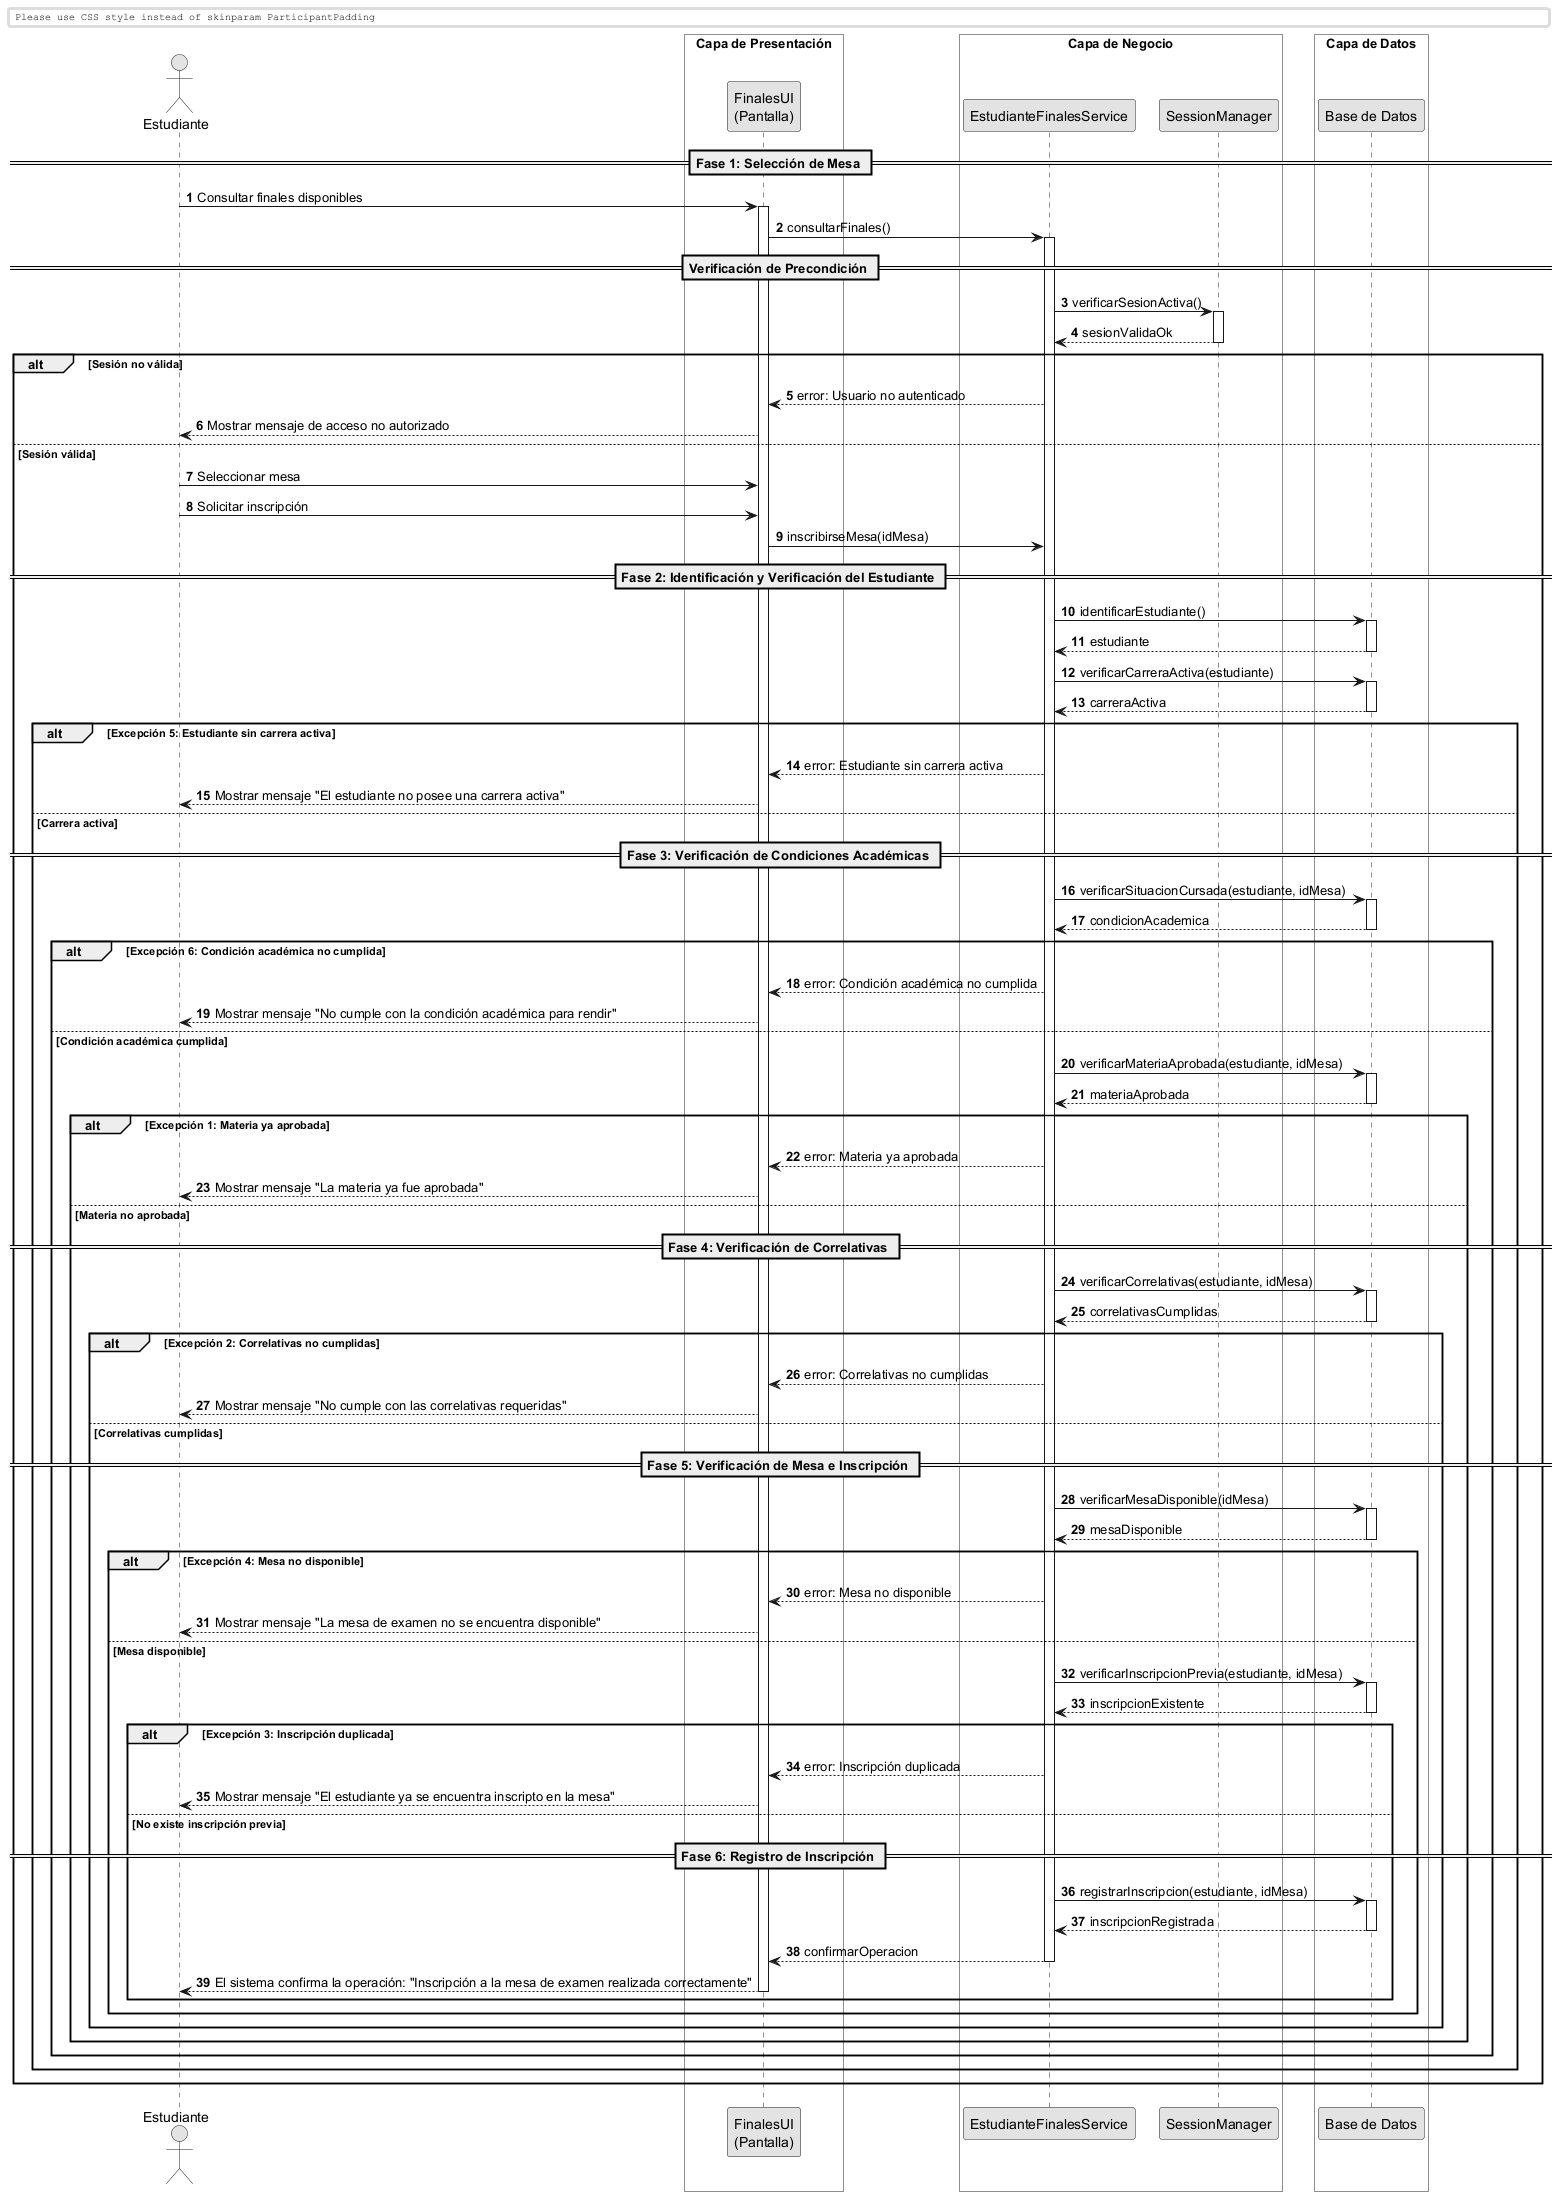

The diagram above was rendered by PlantUML. Its source (embedded in the PNG):
@startuml
skinparam monochrome true
skinparam shadowlighting false

<style>
  box {
    BackgroundColor transparent
  }
</style>

autonumber
skinparam BoxPadding 10
skinparam ParticipantPadding 12

actor "Estudiante" as Actor

box "Capa de Presentación" 
    participant "FinalesUI\n(Pantalla)" as UI
end box

box "Capa de Negocio" 
    participant "EstudianteFinalesService" as Service
    participant "SessionManager" as Session
end box

box "Capa de Datos" 
    participant "Base de Datos" as DB
end box


== Fase 1: Selección de Mesa ==

Actor -> UI: Consultar finales disponibles
activate UI

UI -> Service: consultarFinales()
activate Service

== Verificación de Precondición ==

Service -> Session: verificarSesionActiva()
activate Session
return sesionValidaOk

alt Sesión no válida

    Service --> UI: error: Usuario no autenticado
    UI --> Actor: Mostrar mensaje de acceso no autorizado

else Sesión válida

    Actor -> UI: Seleccionar mesa
    Actor -> UI: Solicitar inscripción

    UI -> Service: inscribirseMesa(idMesa)
    
    == Fase 2: Identificación y Verificación del Estudiante ==

    Service -> DB: identificarEstudiante()
    activate DB
    return estudiante

    Service -> DB: verificarCarreraActiva(estudiante)
    activate DB
    return carreraActiva

    alt Excepción 5: Estudiante sin carrera activa

        Service --> UI: error: Estudiante sin carrera activa
        UI --> Actor: Mostrar mensaje "El estudiante no posee una carrera activa"

    else Carrera activa

        == Fase 3: Verificación de Condiciones Académicas ==

        Service -> DB: verificarSituacionCursada(estudiante, idMesa)
        activate DB
        return condicionAcademica

        alt Excepción 6: Condición académica no cumplida

            Service --> UI: error: Condición académica no cumplida
            UI --> Actor: Mostrar mensaje "No cumple con la condición académica para rendir"

        else Condición académica cumplida

            Service -> DB: verificarMateriaAprobada(estudiante, idMesa)
            activate DB
            return materiaAprobada

            alt Excepción 1: Materia ya aprobada

                Service --> UI: error: Materia ya aprobada
                UI --> Actor: Mostrar mensaje "La materia ya fue aprobada"

            else Materia no aprobada

                == Fase 4: Verificación de Correlativas ==

                Service -> DB: verificarCorrelativas(estudiante, idMesa)
                activate DB
                return correlativasCumplidas

                alt Excepción 2: Correlativas no cumplidas

                    Service --> UI: error: Correlativas no cumplidas
                    UI --> Actor: Mostrar mensaje "No cumple con las correlativas requeridas"

                else Correlativas cumplidas

                    == Fase 5: Verificación de Mesa e Inscripción ==

                    Service -> DB: verificarMesaDisponible(idMesa)
                    activate DB
                    return mesaDisponible

                    alt Excepción 4: Mesa no disponible

                        Service --> UI: error: Mesa no disponible
                        UI --> Actor: Mostrar mensaje "La mesa de examen no se encuentra disponible"

                    else Mesa disponible

                        Service -> DB: verificarInscripcionPrevia(estudiante, idMesa)
                        activate DB
                        return inscripcionExistente

                        alt Excepción 3: Inscripción duplicada

                            Service --> UI: error: Inscripción duplicada
                            UI --> Actor: Mostrar mensaje "El estudiante ya se encuentra inscripto en la mesa"

                        else No existe inscripción previa

                            == Fase 6: Registro de Inscripción ==

                            Service -> DB: registrarInscripcion(estudiante, idMesa)
                            activate DB
                            return inscripcionRegistrada

                            Service --> UI: confirmarOperacion
                            deactivate Service

                            UI --> Actor: El sistema confirma la operación: "Inscripción a la mesa de examen realizada correctamente"
                            deactivate UI

                        end
                    end
                end
            end
        end
    end
end

@enduml